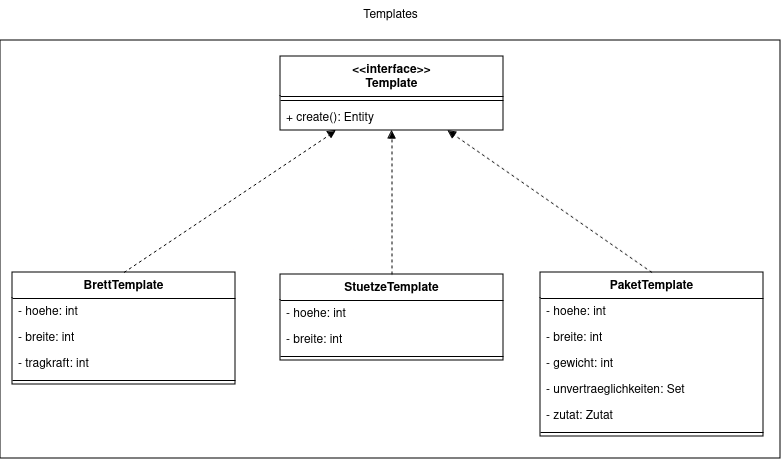

The diagram above was exported from draw.io. Its source (the exported page's mxGraphModel, read from the mxfile embedded in the PNG):
<mxGraphModel dx="7829" dy="2518" grid="1" gridSize="10" guides="1" tooltips="1" connect="1" arrows="1" fold="1" page="1" pageScale="1" pageWidth="827" pageHeight="1169" math="0" shadow="0">
  <root>
    <mxCell id="0" />
    <mxCell id="1" parent="0" />
    <mxCell id="2" value="" style="rounded=0;whiteSpace=wrap;html=1;" vertex="1" parent="1">
      <mxGeometry x="2010" y="960" width="780" height="418" as="geometry" />
    </mxCell>
    <mxCell id="3" value="Templates" style="text;html=1;align=center;verticalAlign=middle;resizable=0;points=[];autosize=1;strokeColor=none;fillColor=none;" vertex="1" parent="1">
      <mxGeometry x="2360" y="920" width="80" height="30" as="geometry" />
    </mxCell>
    <mxCell id="4" value="PaketTemplate" style="swimlane;fontStyle=1;align=center;verticalAlign=top;childLayout=stackLayout;horizontal=1;startSize=26;horizontalStack=0;resizeParent=1;resizeParentMax=0;resizeLast=0;collapsible=1;marginBottom=0;whiteSpace=wrap;html=1;" vertex="1" parent="1">
      <mxGeometry x="2550" y="1192" width="223" height="164" as="geometry" />
    </mxCell>
    <mxCell id="5" value="- hoehe: int" style="text;strokeColor=none;fillColor=none;align=left;verticalAlign=top;spacingLeft=4;spacingRight=4;overflow=hidden;rotatable=0;points=[[0,0.5],[1,0.5]];portConstraint=eastwest;whiteSpace=wrap;html=1;" vertex="1" parent="4">
      <mxGeometry y="26" width="223" height="26" as="geometry" />
    </mxCell>
    <mxCell id="6" value="- breite: int" style="text;strokeColor=none;fillColor=none;align=left;verticalAlign=top;spacingLeft=4;spacingRight=4;overflow=hidden;rotatable=0;points=[[0,0.5],[1,0.5]];portConstraint=eastwest;whiteSpace=wrap;html=1;" vertex="1" parent="4">
      <mxGeometry y="52" width="223" height="26" as="geometry" />
    </mxCell>
    <mxCell id="7" value="- gewicht: int" style="text;strokeColor=none;fillColor=none;align=left;verticalAlign=top;spacingLeft=4;spacingRight=4;overflow=hidden;rotatable=0;points=[[0,0.5],[1,0.5]];portConstraint=eastwest;whiteSpace=wrap;html=1;" vertex="1" parent="4">
      <mxGeometry y="78" width="223" height="26" as="geometry" />
    </mxCell>
    <mxCell id="8" value="- unvertraeglichkeiten: Set" style="text;strokeColor=none;fillColor=none;align=left;verticalAlign=top;spacingLeft=4;spacingRight=4;overflow=hidden;rotatable=0;points=[[0,0.5],[1,0.5]];portConstraint=eastwest;whiteSpace=wrap;html=1;" vertex="1" parent="4">
      <mxGeometry y="104" width="223" height="26" as="geometry" />
    </mxCell>
    <mxCell id="9" value="- zutat: Zutat" style="text;strokeColor=none;fillColor=none;align=left;verticalAlign=top;spacingLeft=4;spacingRight=4;overflow=hidden;rotatable=0;points=[[0,0.5],[1,0.5]];portConstraint=eastwest;whiteSpace=wrap;html=1;" vertex="1" parent="4">
      <mxGeometry y="130" width="223" height="26" as="geometry" />
    </mxCell>
    <mxCell id="10" value="" style="line;strokeWidth=1;fillColor=none;align=left;verticalAlign=middle;spacingTop=-1;spacingLeft=3;spacingRight=3;rotatable=0;labelPosition=right;points=[];portConstraint=eastwest;strokeColor=inherit;" vertex="1" parent="4">
      <mxGeometry y="156" width="223" height="8" as="geometry" />
    </mxCell>
    <mxCell id="11" value="BrettTemplate" style="swimlane;fontStyle=1;align=center;verticalAlign=top;childLayout=stackLayout;horizontal=1;startSize=26;horizontalStack=0;resizeParent=1;resizeParentMax=0;resizeLast=0;collapsible=1;marginBottom=0;whiteSpace=wrap;html=1;" vertex="1" parent="1">
      <mxGeometry x="2022" y="1192" width="223" height="112" as="geometry" />
    </mxCell>
    <mxCell id="12" value="- hoehe: int" style="text;strokeColor=none;fillColor=none;align=left;verticalAlign=top;spacingLeft=4;spacingRight=4;overflow=hidden;rotatable=0;points=[[0,0.5],[1,0.5]];portConstraint=eastwest;whiteSpace=wrap;html=1;" vertex="1" parent="11">
      <mxGeometry y="26" width="223" height="26" as="geometry" />
    </mxCell>
    <mxCell id="13" value="- breite: int" style="text;strokeColor=none;fillColor=none;align=left;verticalAlign=top;spacingLeft=4;spacingRight=4;overflow=hidden;rotatable=0;points=[[0,0.5],[1,0.5]];portConstraint=eastwest;whiteSpace=wrap;html=1;" vertex="1" parent="11">
      <mxGeometry y="52" width="223" height="26" as="geometry" />
    </mxCell>
    <mxCell id="14" value="- tragkraft: int" style="text;strokeColor=none;fillColor=none;align=left;verticalAlign=top;spacingLeft=4;spacingRight=4;overflow=hidden;rotatable=0;points=[[0,0.5],[1,0.5]];portConstraint=eastwest;whiteSpace=wrap;html=1;" vertex="1" parent="11">
      <mxGeometry y="78" width="223" height="26" as="geometry" />
    </mxCell>
    <mxCell id="15" value="" style="line;strokeWidth=1;fillColor=none;align=left;verticalAlign=middle;spacingTop=-1;spacingLeft=3;spacingRight=3;rotatable=0;labelPosition=right;points=[];portConstraint=eastwest;strokeColor=inherit;" vertex="1" parent="11">
      <mxGeometry y="104" width="223" height="8" as="geometry" />
    </mxCell>
    <mxCell id="16" value="StuetzeTemplate" style="swimlane;fontStyle=1;align=center;verticalAlign=top;childLayout=stackLayout;horizontal=1;startSize=26;horizontalStack=0;resizeParent=1;resizeParentMax=0;resizeLast=0;collapsible=1;marginBottom=0;whiteSpace=wrap;html=1;" vertex="1" parent="1">
      <mxGeometry x="2290" y="1194" width="223" height="86" as="geometry" />
    </mxCell>
    <mxCell id="17" value="- hoehe: int" style="text;strokeColor=none;fillColor=none;align=left;verticalAlign=top;spacingLeft=4;spacingRight=4;overflow=hidden;rotatable=0;points=[[0,0.5],[1,0.5]];portConstraint=eastwest;whiteSpace=wrap;html=1;" vertex="1" parent="16">
      <mxGeometry y="26" width="223" height="26" as="geometry" />
    </mxCell>
    <mxCell id="18" value="- breite: int" style="text;strokeColor=none;fillColor=none;align=left;verticalAlign=top;spacingLeft=4;spacingRight=4;overflow=hidden;rotatable=0;points=[[0,0.5],[1,0.5]];portConstraint=eastwest;whiteSpace=wrap;html=1;" vertex="1" parent="16">
      <mxGeometry y="52" width="223" height="26" as="geometry" />
    </mxCell>
    <mxCell id="19" value="" style="line;strokeWidth=1;fillColor=none;align=left;verticalAlign=middle;spacingTop=-1;spacingLeft=3;spacingRight=3;rotatable=0;labelPosition=right;points=[];portConstraint=eastwest;strokeColor=inherit;" vertex="1" parent="16">
      <mxGeometry y="78" width="223" height="8" as="geometry" />
    </mxCell>
    <mxCell id="20" value="&lt;div&gt;&amp;lt;&amp;lt;interface&amp;gt;&amp;gt;&lt;/div&gt;&lt;div&gt;Template&lt;br&gt;&lt;/div&gt;" style="swimlane;fontStyle=1;align=center;verticalAlign=top;childLayout=stackLayout;horizontal=1;startSize=40;horizontalStack=0;resizeParent=1;resizeParentMax=0;resizeLast=0;collapsible=1;marginBottom=0;whiteSpace=wrap;html=1;" vertex="1" parent="1">
      <mxGeometry x="2290" y="976" width="223" height="74" as="geometry" />
    </mxCell>
    <mxCell id="21" value="" style="line;strokeWidth=1;fillColor=none;align=left;verticalAlign=middle;spacingTop=-1;spacingLeft=3;spacingRight=3;rotatable=0;labelPosition=right;points=[];portConstraint=eastwest;strokeColor=inherit;" vertex="1" parent="20">
      <mxGeometry y="40" width="223" height="8" as="geometry" />
    </mxCell>
    <mxCell id="22" value="+ create(): Entity" style="text;strokeColor=none;fillColor=none;align=left;verticalAlign=top;spacingLeft=4;spacingRight=4;overflow=hidden;rotatable=0;points=[[0,0.5],[1,0.5]];portConstraint=eastwest;whiteSpace=wrap;html=1;" vertex="1" parent="20">
      <mxGeometry y="48" width="223" height="26" as="geometry" />
    </mxCell>
    <mxCell id="23" value="" style="endArrow=block;html=1;rounded=0;exitX=0.5;exitY=0;exitDx=0;exitDy=0;entryX=0.25;entryY=1;entryDx=0;entryDy=0;endFill=1;dashed=1;" edge="1" source="11" target="20" parent="1">
      <mxGeometry width="50" height="50" relative="1" as="geometry">
        <mxPoint x="2280" y="1278" as="sourcePoint" />
        <mxPoint x="2330" y="1228" as="targetPoint" />
      </mxGeometry>
    </mxCell>
    <mxCell id="24" value="" style="endArrow=block;html=1;rounded=0;exitX=0.5;exitY=0;exitDx=0;exitDy=0;entryX=0.5;entryY=1;entryDx=0;entryDy=0;endFill=1;dashed=1;" edge="1" source="16" target="20" parent="1">
      <mxGeometry width="50" height="50" relative="1" as="geometry">
        <mxPoint x="2144" y="1202" as="sourcePoint" />
        <mxPoint x="2397" y="1087" as="targetPoint" />
      </mxGeometry>
    </mxCell>
    <mxCell id="25" value="" style="endArrow=block;html=1;rounded=0;exitX=0.5;exitY=0;exitDx=0;exitDy=0;entryX=0.75;entryY=1;entryDx=0;entryDy=0;endFill=1;dashed=1;" edge="1" source="4" target="20" parent="1">
      <mxGeometry width="50" height="50" relative="1" as="geometry">
        <mxPoint x="2411" y="1204" as="sourcePoint" />
        <mxPoint x="2411" y="1086" as="targetPoint" />
      </mxGeometry>
    </mxCell>
  </root>
</mxGraphModel>